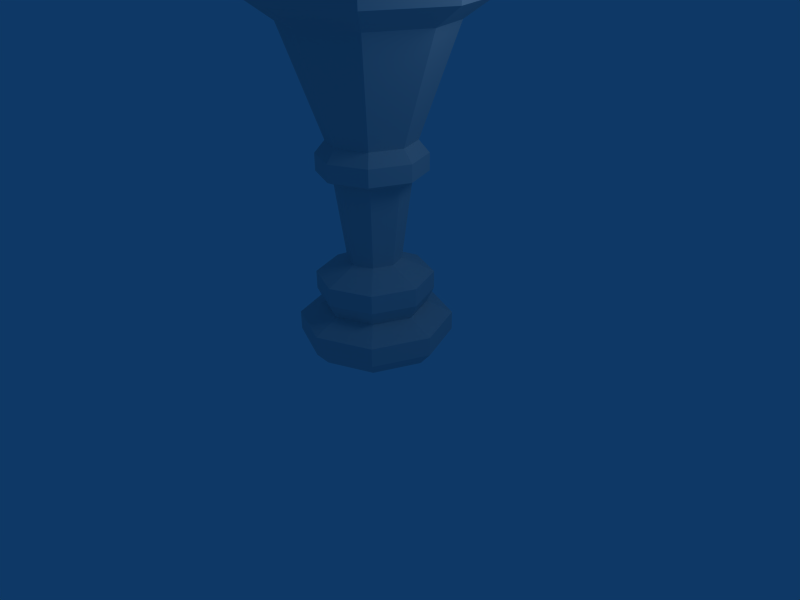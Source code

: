 # Source: bignode.blend  (saved by Blender 2.43.0; exported with 4.5.12 LTS)
import bpy
from mathutils import Matrix  # noqa: F401  (used for matrix-valued properties, if any)

bpy.ops.wm.read_factory_settings(use_empty=True)
scene = bpy.context.scene
scene.name = 'Scene'

# ---- collections
col_collection_1 = bpy.data.collections.new('Collection 1'); scene.collection.children.link(col_collection_1)

# ---- world
world_world = bpy.data.worlds.new('World'); scene.world = world_world
world_world.color = (0.05656, 0.2208, 0.4)
world_world.use_sun_shadow = False
world_world.sun_shadow_jitter_overblur = 0.0
world_world.cycles.sampling_method = 'MANUAL'
world_world.cycles.sample_map_resolution = 256

# ---- cameras
cam_camera = bpy.data.cameras.new('Camera')
cam_camera.passepartout_alpha = 0.2
cam_camera.clip_end = 100.0
cam_camera.lens = 35.0
cam_camera.ortho_scale = 7.314
cam_camera.show_passepartout = False
cam_camera.show_safe_areas = True
cam_camera.dof.focus_distance = 0.0
cam_camera.dof.aperture_fstop = 128.0

# ---- lights
light_spot = bpy.data.lights.new('Spot', 'POINT')
light_spot.transmission_factor = 0.0
light_spot.cutoff_distance = 30.0
light_spot.energy = 100.0
light_spot.shadow_buffer_clip_start = 1.001
light_spot.shadow_soft_size = 1.0
light_spot.shadow_maximum_resolution = 0.006
light_spot.use_absolute_resolution = True
light_spot.cycles.use_multiple_importance_sampling = False

# ---- meshes
me_tube = bpy.data.meshes.new('Tube')
me_tube.from_pydata([(0.7665, -0.03698, 0.7665), (1.084, -0.03698, -2.198e-07), (0.7665, -0.03698, -0.7665), (-8.881e-08, -0.03698, -1.084), (-0.7665, -0.03698, -0.7665), (-1.084, -0.03698, -1.594e-07), (-0.7665, -0.03698, 0.7665), (-3.214e-07, -0.03698, 1.084), (0.6412, -0.2344, 0.6412), (0.9067, -0.2344, 4.105e-07), (0.6412, -0.2344, -0.6412), (1.848e-08, -0.2344, -0.9067), (-0.6412, -0.2344, -0.6412), (-0.9067, -0.2344, 4.537e-07), (-0.6412, -0.2344, 0.6412), (1.222e-06, -0.2344, 0.9067), (0.7665, 0.2303, 0.7665), (1.084, 0.2303, -1.996e-07), (0.7665, 0.2303, -0.7665), (-8.881e-08, 0.2303, -1.084), (-0.7665, 0.2303, -0.7665), (-1.084, 0.2303, -1.393e-07), (-0.7665, 0.2303, 0.7665), (-3.214e-07, 0.2303, 1.084), (0.5089, 0.4046, 0.5089), (0.7197, 0.4046, -1.881e-07), (0.5089, 0.4046, -0.5089), (-7.343e-08, 0.4046, -0.7197), (-0.5089, 0.4046, -0.5089), (-0.7197, 0.4046, -1.48e-07), (-0.5089, 0.4046, 0.5089), (-2.279e-07, 0.4046, 0.7197), (0.5819, 0.6137, 0.5819), (0.8229, 0.6137, -1.719e-07), (0.5819, 0.6137, -0.5819), (-7.194e-08, 0.6137, -0.8229), (-0.5819, 0.6137, -0.5819), (-0.8229, 0.6137, -1.261e-07), (-0.5819, 0.6137, 0.5819), (-2.485e-07, 0.6137, 0.8229), (0.5819, 0.8693, 0.5819), (0.8229, 0.8693, -1.526e-07), (0.5819, 0.8693, -0.5819), (-7.194e-08, 0.8693, -0.8229), (-0.5819, 0.8693, -0.5819), (-0.8229, 0.8693, -1.068e-07), (-0.5819, 0.8693, 0.5819), (-2.485e-07, 0.8693, 0.8229), (0.2662, 1.077, 0.2662), (0.3765, 1.077, -1.368e-07), (0.2662, 1.077, -0.2662), (-5.081e-08, 1.077, -0.3765), (-0.2662, 1.077, -0.2662), (-0.3765, 1.077, -1.158e-07), (-0.2662, 1.077, 0.2662), (-1.316e-07, 1.077, 0.3765), (0.3757, 2.223, 0.3757), (0.5313, 2.223, -4.49e-08), (0.3757, 2.223, -0.3757), (-6.035e-08, 2.223, -0.5313), (-0.3757, 2.223, -0.3757), (-0.5313, 2.223, -1.534e-08), (-0.3757, 2.223, 0.3757), (-1.743e-07, 2.223, 0.5313), (0.7534, 2.32, -2.529e-08), (0.5327, 2.32, 0.5327), (0.5327, 2.32, -0.5327), (-7.958e-08, 2.32, -0.7534), (-0.5327, 2.32, -0.5327), (-0.7534, 2.32, 1.663e-08), (-0.5327, 2.32, 0.5327), (-2.412e-07, 2.32, 0.7534), (0.5327, 2.558, 0.5327), (0.7534, 2.558, -7.308e-09), (0.5327, 2.558, -0.5327), (-7.958e-08, 2.558, -0.7534), (-0.5327, 2.558, -0.5327), (-0.7534, 2.558, 3.461e-08), (-0.5327, 2.558, 0.5327), (-2.412e-07, 2.558, 0.7534), (0.6106, 2.729, -9.573e-09), (0.4317, 2.729, 0.4317), (0.4317, 2.729, -0.4317), (-6.738e-08, 2.729, -0.6106), (-0.4317, 2.729, -0.4317), (-0.6106, 2.729, 2.44e-08), (-0.4317, 2.729, 0.4317), (-1.984e-07, 2.729, 0.6106), (0.8085, 4.195, 0.8085), (1.143, 4.195, 1.568e-07), (0.8085, 4.195, -0.8085), (-9.48e-08, 4.195, -1.143), (-0.8085, 4.195, -0.8085), (-1.143, 4.195, 2.204e-07), (-0.8085, 4.195, 0.8085), (-3.401e-07, 4.195, 1.143), (1.522, 4.452, 2.247e-07), (1.076, 4.452, 1.076), (1.076, 4.452, -1.076), (-1.22e-07, 4.452, -1.522), (-1.076, 4.452, -1.076), (-1.522, 4.452, 3.094e-07), (-1.076, 4.452, 1.076), (-4.486e-07, 4.452, 1.522), (1.522, 4.889, 2.577e-07), (1.076, 4.889, 1.076), (1.076, 4.889, -1.076), (-1.22e-07, 4.889, -1.522), (-1.076, 4.889, -1.076), (-1.522, 4.889, 3.424e-07), (-1.076, 4.889, 1.076), (-4.486e-07, 4.889, 1.522), (1.244, 5.237, 2.403e-07), (0.8798, 5.237, 0.8798), (0.8798, 5.237, -0.8798), (-1.045e-07, 5.237, -1.244), (-0.8798, 5.237, -0.8798), (-1.244, 5.237, 3.095e-07), (-0.8798, 5.237, 0.8798), (-3.715e-07, 5.237, 1.244), (2.192, 6.137, 4.296e-07), (1.55, 6.137, 1.55), (1.55, 6.137, -1.55), (-1.601e-07, 6.137, -2.192), (-1.55, 6.137, -1.55), (-2.192, 6.137, 5.515e-07), (-1.55, 6.137, 1.55), (-6.305e-07, 6.137, 2.192), (2.816, 7.656, 6.229e-07), (1.991, 7.656, 1.991), (1.991, 7.656, -1.991), (-2.129e-07, 7.656, -2.816), (-1.991, 7.656, -1.991), (-2.816, 7.656, 7.795e-07), (-1.991, 7.656, 1.991), (-8.172e-07, 7.656, 2.816), (2.946, 10.06, 8.177e-07), (2.083, 10.06, 2.083), (2.083, 10.06, -2.083), (-2.229e-07, 10.06, -2.946), (-2.083, 10.06, -2.083), (-2.946, 10.06, 9.816e-07), (-2.083, 10.06, 2.083), (-8.55e-07, 10.06, 2.946), (3.484, 10.54, 9.194e-07), (2.464, 10.54, 2.464), (2.464, 10.54, -2.464), (-2.64e-07, 10.54, -3.484), (-2.464, 10.54, -2.464), (-3.484, 10.54, 1.113e-06), (-2.464, 10.54, 2.464), (-1.012e-06, 10.54, 3.484), (3.484, 11.12, 9.637e-07), (2.464, 11.12, 2.464), (2.464, 11.12, -2.464), (-2.64e-07, 11.12, -3.484), (-2.464, 11.12, -2.464), (-3.484, 11.12, 1.158e-06), (-2.464, 11.12, 2.464), (-1.012e-06, 11.12, 3.484), (2.85, 11.52, 9.03e-07), (2.015, 11.52, 2.015), (2.015, 11.52, -2.015), (-1.955e-07, 11.52, -2.85), (-2.015, 11.52, -2.015), (-2.85, 11.52, 1.062e-06), (-2.015, 11.52, 2.015), (-8.07e-07, 11.52, 2.85), (2.086, 12.83, 8.706e-07), (1.475, 12.83, 1.475), (1.475, 12.83, -1.475), (-1.062e-07, 12.83, -2.086), (-1.475, 12.83, -1.475), (-2.086, 12.83, 9.867e-07), (-1.475, 12.83, 1.475), (-5.538e-07, 12.83, 2.086), (1.035, 13.47, 7.281e-07), (0.7318, 13.47, 0.7318), (0.7318, 13.47, -0.7318), (2.915e-09, 13.47, -1.035), (-0.7318, 13.47, -0.7318), (-1.035, 13.47, 7.857e-07), (-0.7318, 13.47, 0.7318), (-2.191e-07, 13.47, 1.035), (0.0009466, 13.67, -0.00497)], [], [(0, 8, 9, 1), (1, 9, 10, 2), (2, 10, 11, 3), (3, 11, 12, 4), (4, 12, 13, 5), (5, 13, 14, 6), (6, 14, 15, 7), (8, 0, 7, 15), (0, 1, 17, 16), (1, 2, 18, 17), (2, 3, 19, 18), (3, 4, 20, 19), (4, 5, 21, 20), (5, 6, 22, 21), (6, 7, 23, 22), (7, 0, 16, 23), (16, 17, 25, 24), (17, 18, 26, 25), (18, 19, 27, 26), (19, 20, 28, 27), (20, 21, 29, 28), (21, 22, 30, 29), (22, 23, 31, 30), (23, 16, 24, 31), (24, 25, 33, 32), (25, 26, 34, 33), (26, 27, 35, 34), (27, 28, 36, 35), (28, 29, 37, 36), (29, 30, 38, 37), (30, 31, 39, 38), (31, 24, 32, 39), (32, 33, 41, 40), (33, 34, 42, 41), (34, 35, 43, 42), (35, 36, 44, 43), (36, 37, 45, 44), (37, 38, 46, 45), (38, 39, 47, 46), (39, 32, 40, 47), (40, 41, 49, 48), (41, 42, 50, 49), (42, 43, 51, 50), (43, 44, 52, 51), (44, 45, 53, 52), (45, 46, 54, 53), (46, 47, 55, 54), (47, 40, 48, 55), (48, 49, 57, 56), (49, 50, 58, 57), (50, 51, 59, 58), (51, 52, 60, 59), (52, 53, 61, 60), (53, 54, 62, 61), (54, 55, 63, 62), (55, 48, 56, 63), (56, 57, 64, 65), (57, 58, 66, 64), (58, 59, 67, 66), (59, 60, 68, 67), (60, 61, 69, 68), (61, 62, 70, 69), (62, 63, 71, 70), (63, 56, 65, 71), (65, 64, 73, 72), (64, 66, 74, 73), (66, 67, 75, 74), (67, 68, 76, 75), (68, 69, 77, 76), (69, 70, 78, 77), (70, 71, 79, 78), (71, 65, 72, 79), (72, 73, 80, 81), (73, 74, 82, 80), (74, 75, 83, 82), (75, 76, 84, 83), (76, 77, 85, 84), (77, 78, 86, 85), (78, 79, 87, 86), (79, 72, 81, 87), (81, 80, 89, 88), (80, 82, 90, 89), (82, 83, 91, 90), (83, 84, 92, 91), (84, 85, 93, 92), (85, 86, 94, 93), (86, 87, 95, 94), (87, 81, 88, 95), (88, 89, 96, 97), (89, 90, 98, 96), (90, 91, 99, 98), (91, 92, 100, 99), (92, 93, 101, 100), (93, 94, 102, 101), (94, 95, 103, 102), (95, 88, 97, 103), (97, 96, 104, 105), (96, 98, 106, 104), (98, 99, 107, 106), (99, 100, 108, 107), (100, 101, 109, 108), (101, 102, 110, 109), (102, 103, 111, 110), (103, 97, 105, 111), (105, 104, 112, 113), (104, 106, 114, 112), (106, 107, 115, 114), (107, 108, 116, 115), (108, 109, 117, 116), (109, 110, 118, 117), (110, 111, 119, 118), (111, 105, 113, 119), (113, 112, 120, 121), (112, 114, 122, 120), (114, 115, 123, 122), (115, 116, 124, 123), (116, 117, 125, 124), (117, 118, 126, 125), (118, 119, 127, 126), (119, 113, 121, 127), (121, 120, 128, 129), (120, 122, 130, 128), (122, 123, 131, 130), (123, 124, 132, 131), (124, 125, 133, 132), (125, 126, 134, 133), (126, 127, 135, 134), (127, 121, 129, 135), (129, 128, 136, 137), (128, 130, 138, 136), (130, 131, 139, 138), (131, 132, 140, 139), (132, 133, 141, 140), (133, 134, 142, 141), (134, 135, 143, 142), (135, 129, 137, 143), (137, 136, 144, 145), (136, 138, 146, 144), (138, 139, 147, 146), (139, 140, 148, 147), (140, 141, 149, 148), (141, 142, 150, 149), (142, 143, 151, 150), (143, 137, 145, 151), (145, 144, 152, 153), (144, 146, 154, 152), (146, 147, 155, 154), (147, 148, 156, 155), (148, 149, 157, 156), (149, 150, 158, 157), (150, 151, 159, 158), (151, 145, 153, 159), (153, 152, 160, 161), (152, 154, 162, 160), (154, 155, 163, 162), (155, 156, 164, 163), (156, 157, 165, 164), (157, 158, 166, 165), (158, 159, 167, 166), (159, 153, 161, 167), (161, 160, 168, 169), (160, 162, 170, 168), (162, 163, 171, 170), (163, 164, 172, 171), (164, 165, 173, 172), (165, 166, 174, 173), (166, 167, 175, 174), (167, 161, 169, 175), (169, 168, 176, 177), (168, 170, 178, 176), (170, 171, 179, 178), (171, 172, 180, 179), (172, 173, 181, 180), (173, 174, 182, 181), (174, 175, 183, 182), (175, 169, 177, 183), (182, 183, 184), (177, 184, 183), (176, 184, 177), (176, 178, 184), (178, 179, 184), (179, 180, 184), (180, 181, 184), (181, 182, 184)])
_uv = me_tube.uv_layers.new(name='UVTex')
_uv.uv.foreach_set('vector', [0.5763, 0.9755, 0.5638, 0.989, 0.6245, 0.989, 0.6489, 0.9755, 0.6489, 0.9755, 0.6245, 0.989, 0.5638, 0.989, 0.5763, 0.9755, 0.5763, 0.9755, 0.5638, 0.989, 0.4995, 0.989, 0.4995, 0.9755, 0.4995, 0.9755, 0.4995, 0.989, 0.4353, 0.989, 0.4227, 0.9755, 0.4227, 0.9755, 0.4353, 0.989, 0.3746, 0.989, 0.3502, 0.9755, 0.3502, 0.9755, 0.3746, 0.989, 0.4353, 0.989, 0.4227, 0.9755, 0.4227, 0.9755, 0.4353, 0.989, 0.4995, 0.989, 0.4995, 0.9755, 0.5638, 0.989, 0.5763, 0.9755, 0.4995, 0.9755, 0.4995, 0.989, 0.5763, 0.9755, 0.6489, 0.9755, 0.6489, 0.9573, 0.5763, 0.9573, 0.6489, 0.9755, 0.5763, 0.9755, 0.5763, 0.9573, 0.6489, 0.9573, 0.5763, 0.9755, 0.4995, 0.9755, 0.4995, 0.9573, 0.5763, 0.9573, 0.4995, 0.9755, 0.4227, 0.9755, 0.4227, 0.9573, 0.4995, 0.9573, 0.4227, 0.9755, 0.3502, 0.9755, 0.3502, 0.9573, 0.4227, 0.9573, 0.3502, 0.9755, 0.4227, 0.9755, 0.4227, 0.9573, 0.3502, 0.9573, 0.4227, 0.9755, 0.4995, 0.9755, 0.4995, 0.9573, 0.4227, 0.9573, 0.4995, 0.9755, 0.5763, 0.9755, 0.5763, 0.9573, 0.4995, 0.9573, 0.5763, 0.9573, 0.6489, 0.9573, 0.5987, 0.9454, 0.5505, 0.9454, 0.6489, 0.9573, 0.5763, 0.9573, 0.5505, 0.9454, 0.5987, 0.9454, 0.5763, 0.9573, 0.4995, 0.9573, 0.4995, 0.9454, 0.5505, 0.9454, 0.4995, 0.9573, 0.4227, 0.9573, 0.4485, 0.9454, 0.4995, 0.9454, 0.4227, 0.9573, 0.3502, 0.9573, 0.4004, 0.9454, 0.4485, 0.9454, 0.3502, 0.9573, 0.4227, 0.9573, 0.4485, 0.9454, 0.4004, 0.9454, 0.4227, 0.9573, 0.4995, 0.9573, 0.4995, 0.9454, 0.4485, 0.9454, 0.4995, 0.9573, 0.5763, 0.9573, 0.5505, 0.9454, 0.4995, 0.9454, 0.5505, 0.9454, 0.5987, 0.9454, 0.6129, 0.9312, 0.5578, 0.9312, 0.5987, 0.9454, 0.5505, 0.9454, 0.5578, 0.9312, 0.6129, 0.9312, 0.5505, 0.9454, 0.4995, 0.9454, 0.4995, 0.9312, 0.5578, 0.9312, 0.4995, 0.9454, 0.4485, 0.9454, 0.4412, 0.9312, 0.4995, 0.9312, 0.4485, 0.9454, 0.4004, 0.9454, 0.3861, 0.9312, 0.4412, 0.9312, 0.4004, 0.9454, 0.4485, 0.9454, 0.4412, 0.9312, 0.3861, 0.9312, 0.4485, 0.9454, 0.4995, 0.9454, 0.4995, 0.9312, 0.4412, 0.9312, 0.4995, 0.9454, 0.5505, 0.9454, 0.5578, 0.9312, 0.4995, 0.9312, 0.5578, 0.9312, 0.6129, 0.9312, 0.6129, 0.9138, 0.5578, 0.9138, 0.6129, 0.9312, 0.5578, 0.9312, 0.5578, 0.9138, 0.6129, 0.9138, 0.5578, 0.9312, 0.4995, 0.9312, 0.4995, 0.9138, 0.5578, 0.9138, 0.4995, 0.9312, 0.4412, 0.9312, 0.4412, 0.9138, 0.4995, 0.9138, 0.4412, 0.9312, 0.3861, 0.9312, 0.3861, 0.9138, 0.4412, 0.9138, 0.3861, 0.9312, 0.4412, 0.9312, 0.4412, 0.9138, 0.3861, 0.9138, 0.4412, 0.9312, 0.4995, 0.9312, 0.4995, 0.9138, 0.4412, 0.9138, 0.4995, 0.9312, 0.5578, 0.9312, 0.5578, 0.9138, 0.4995, 0.9138, 0.5578, 0.9138, 0.6129, 0.9138, 0.5514, 0.8996, 0.5262, 0.8996, 0.6129, 0.9138, 0.5578, 0.9138, 0.5262, 0.8996, 0.5514, 0.8996, 0.5578, 0.9138, 0.4995, 0.9138, 0.4995, 0.8996, 0.5262, 0.8996, 0.4995, 0.9138, 0.4412, 0.9138, 0.4729, 0.8996, 0.4995, 0.8996, 0.4412, 0.9138, 0.3861, 0.9138, 0.4477, 0.8996, 0.4729, 0.8996, 0.3861, 0.9138, 0.4412, 0.9138, 0.4729, 0.8996, 0.4477, 0.8996, 0.4412, 0.9138, 0.4995, 0.9138, 0.4995, 0.8996, 0.4729, 0.8996, 0.4995, 0.9138, 0.5578, 0.9138, 0.5262, 0.8996, 0.4995, 0.8996, 0.5262, 0.8996, 0.5514, 0.8996, 0.5728, 0.8215, 0.5372, 0.8215, 0.5514, 0.8996, 0.5262, 0.8996, 0.5372, 0.8215, 0.5728, 0.8215, 0.5262, 0.8996, 0.4995, 0.8996, 0.4995, 0.8215, 0.5372, 0.8215, 0.4995, 0.8996, 0.4729, 0.8996, 0.4619, 0.8215, 0.4995, 0.8215, 0.4729, 0.8996, 0.4477, 0.8996, 0.4263, 0.8215, 0.4619, 0.8215, 0.4477, 0.8996, 0.4729, 0.8996, 0.4619, 0.8215, 0.4263, 0.8215, 0.4729, 0.8996, 0.4995, 0.8996, 0.4995, 0.8215, 0.4619, 0.8215, 0.4995, 0.8996, 0.5262, 0.8996, 0.5372, 0.8215, 0.4995, 0.8215, 0.5372, 0.8215, 0.5728, 0.8215, 0.6034, 0.8149, 0.5529, 0.8149, 0.5728, 0.8215, 0.5372, 0.8215, 0.5529, 0.8149, 0.6034, 0.8149, 0.5372, 0.8215, 0.4995, 0.8215, 0.4995, 0.8149, 0.5529, 0.8149, 0.4995, 0.8215, 0.4619, 0.8215, 0.4462, 0.8149, 0.4995, 0.8149, 0.4619, 0.8215, 0.4263, 0.8215, 0.3957, 0.8149, 0.4462, 0.8149, 0.4263, 0.8215, 0.4619, 0.8215, 0.4462, 0.8149, 0.3957, 0.8149, 0.4619, 0.8215, 0.4995, 0.8215, 0.4995, 0.8149, 0.4462, 0.8149, 0.4995, 0.8215, 0.5372, 0.8215, 0.5529, 0.8149, 0.4995, 0.8149, 0.5529, 0.8149, 0.6034, 0.8149, 0.6034, 0.7986, 0.5529, 0.7986, 0.6034, 0.8149, 0.5529, 0.8149, 0.5529, 0.7986, 0.6034, 0.7986, 0.5529, 0.8149, 0.4995, 0.8149, 0.4995, 0.7986, 0.5529, 0.7986, 0.4995, 0.8149, 0.4462, 0.8149, 0.4462, 0.7986, 0.4995, 0.7986, 0.4462, 0.8149, 0.3957, 0.8149, 0.3957, 0.7986, 0.4462, 0.7986, 0.3957, 0.8149, 0.4462, 0.8149, 0.4462, 0.7986, 0.3957, 0.7986, 0.4462, 0.8149, 0.4995, 0.8149, 0.4995, 0.7986, 0.4462, 0.7986, 0.4995, 0.8149, 0.5529, 0.8149, 0.5529, 0.7986, 0.4995, 0.7986, 0.5529, 0.7986, 0.6034, 0.7986, 0.5837, 0.787, 0.5428, 0.787, 0.6034, 0.7986, 0.5529, 0.7986, 0.5428, 0.787, 0.5837, 0.787, 0.5529, 0.7986, 0.4995, 0.7986, 0.4995, 0.787, 0.5428, 0.787, 0.4995, 0.7986, 0.4462, 0.7986, 0.4563, 0.787, 0.4995, 0.787, 0.4462, 0.7986, 0.3957, 0.7986, 0.4154, 0.787, 0.4563, 0.787, 0.3957, 0.7986, 0.4462, 0.7986, 0.4563, 0.787, 0.4154, 0.787, 0.4462, 0.7986, 0.4995, 0.7986, 0.4995, 0.787, 0.4563, 0.787, 0.4995, 0.7986, 0.5529, 0.7986, 0.5428, 0.787, 0.4995, 0.787, 0.5428, 0.787, 0.5837, 0.787, 0.6571, 0.687, 0.5806, 0.687, 0.5837, 0.787, 0.5428, 0.787, 0.5806, 0.687, 0.6571, 0.687, 0.5428, 0.787, 0.4995, 0.787, 0.4995, 0.687, 0.5806, 0.687, 0.4995, 0.787, 0.4563, 0.787, 0.4185, 0.687, 0.4995, 0.687, 0.4563, 0.787, 0.4154, 0.787, 0.342, 0.687, 0.4185, 0.687, 0.4154, 0.787, 0.4563, 0.787, 0.4185, 0.687, 0.342, 0.687, 0.4563, 0.787, 0.4995, 0.787, 0.4995, 0.687, 0.4185, 0.687, 0.4995, 0.787, 0.5428, 0.787, 0.5806, 0.687, 0.4995, 0.687, 0.5806, 0.687, 0.6571, 0.687, 0.7093, 0.6695, 0.6074, 0.6695, 0.6571, 0.687, 0.5806, 0.687, 0.6074, 0.6695, 0.7093, 0.6695, 0.5806, 0.687, 0.4995, 0.687, 0.4995, 0.6695, 0.6074, 0.6695, 0.4995, 0.687, 0.4185, 0.687, 0.3917, 0.6695, 0.4995, 0.6695, 0.4185, 0.687, 0.342, 0.687, 0.2898, 0.6695, 0.3917, 0.6695, 0.342, 0.687, 0.4185, 0.687, 0.3917, 0.6695, 0.2898, 0.6695, 0.4185, 0.687, 0.4995, 0.687, 0.4995, 0.6695, 0.3917, 0.6695, 0.4995, 0.687, 0.5806, 0.687, 0.6074, 0.6695, 0.4995, 0.6695, 0.6074, 0.6695, 0.7093, 0.6695, 0.7093, 0.6397, 0.6074, 0.6397, 0.7093, 0.6695, 0.6074, 0.6695, 0.6074, 0.6397, 0.7093, 0.6397, 0.6074, 0.6695, 0.4995, 0.6695, 0.4995, 0.6397, 0.6074, 0.6397, 0.4995, 0.6695, 0.3917, 0.6695, 0.3917, 0.6397, 0.4995, 0.6397, 0.3917, 0.6695, 0.2898, 0.6695, 0.2898, 0.6397, 0.3917, 0.6397, 0.2898, 0.6695, 0.3917, 0.6695, 0.3917, 0.6397, 0.2898, 0.6397, 0.3917, 0.6695, 0.4995, 0.6695, 0.4995, 0.6397, 0.3917, 0.6397, 0.4995, 0.6695, 0.6074, 0.6695, 0.6074, 0.6397, 0.4995, 0.6397, 0.6074, 0.6397, 0.7093, 0.6397, 0.671, 0.616, 0.5877, 0.616, 0.7093, 0.6397, 0.6074, 0.6397, 0.5877, 0.616, 0.671, 0.616, 0.6074, 0.6397, 0.4995, 0.6397, 0.4995, 0.616, 0.5877, 0.616, 0.4995, 0.6397, 0.3917, 0.6397, 0.4114, 0.616, 0.4995, 0.616, 0.3917, 0.6397, 0.2898, 0.6397, 0.3281, 0.616, 0.4114, 0.616, 0.2898, 0.6397, 0.3917, 0.6397, 0.4114, 0.616, 0.3281, 0.616, 0.3917, 0.6397, 0.4995, 0.6397, 0.4995, 0.616, 0.4114, 0.616, 0.4995, 0.6397, 0.6074, 0.6397, 0.5877, 0.616, 0.4995, 0.616, 0.5877, 0.616, 0.671, 0.616, 0.8017, 0.5546, 0.6549, 0.5546, 0.671, 0.616, 0.5877, 0.616, 0.6549, 0.5546, 0.8017, 0.5546, 0.5877, 0.616, 0.4995, 0.616, 0.4995, 0.5546, 0.6549, 0.5546, 0.4995, 0.616, 0.4114, 0.616, 0.3442, 0.5546, 0.4995, 0.5546, 0.4114, 0.616, 0.3281, 0.616, 0.1974, 0.5546, 0.3442, 0.5546, 0.3281, 0.616, 0.4114, 0.616, 0.3442, 0.5546, 0.1974, 0.5546, 0.4114, 0.616, 0.4995, 0.616, 0.4995, 0.5546, 0.3442, 0.5546, 0.4995, 0.616, 0.5877, 0.616, 0.6549, 0.5546, 0.4995, 0.5546, 0.6549, 0.5546, 0.8017, 0.5546, 0.8876, 0.451, 0.6991, 0.451, 0.8017, 0.5546, 0.6549, 0.5546, 0.6991, 0.451, 0.8876, 0.451, 0.6549, 0.5546, 0.4995, 0.5546, 0.4995, 0.451, 0.6991, 0.451, 0.4995, 0.5546, 0.3442, 0.5546, 0.3, 0.451, 0.4995, 0.451, 0.3442, 0.5546, 0.1974, 0.5546, 0.1114, 0.451, 0.3, 0.451, 0.1974, 0.5546, 0.3442, 0.5546, 0.3, 0.451, 0.1114, 0.451, 0.3442, 0.5546, 0.4995, 0.5546, 0.4995, 0.451, 0.3, 0.451, 0.4995, 0.5546, 0.6549, 0.5546, 0.6991, 0.451, 0.4995, 0.451, 0.6991, 0.451, 0.8876, 0.451, 0.9055, 0.2874, 0.7083, 0.2874, 0.8876, 0.451, 0.6991, 0.451, 0.7083, 0.2874, 0.9055, 0.2874, 0.6991, 0.451, 0.4995, 0.451, 0.4995, 0.2874, 0.7083, 0.2874, 0.4995, 0.451, 0.3, 0.451, 0.2908, 0.2874, 0.4995, 0.2874, 0.3, 0.451, 0.1114, 0.451, 0.09354, 0.2874, 0.2908, 0.2874, 0.1114, 0.451, 0.3, 0.451, 0.2908, 0.2874, 0.09354, 0.2874, 0.3, 0.451, 0.4995, 0.451, 0.4995, 0.2874, 0.2908, 0.2874, 0.4995, 0.451, 0.6991, 0.451, 0.7083, 0.2874, 0.4995, 0.2874, 0.7083, 0.2874, 0.9055, 0.2874, 0.9797, 0.2547, 0.7464, 0.2547, 0.9055, 0.2874, 0.7083, 0.2874, 0.7464, 0.2547, 0.9797, 0.2547, 0.7083, 0.2874, 0.4995, 0.2874, 0.4995, 0.2547, 0.7464, 0.2547, 0.4995, 0.2874, 0.2908, 0.2874, 0.2526, 0.2547, 0.4995, 0.2547, 0.2908, 0.2874, 0.09354, 0.2874, 0.01938, 0.2547, 0.2526, 0.2547, 0.09354, 0.2874, 0.2908, 0.2874, 0.2526, 0.2547, 0.01938, 0.2547, 0.2908, 0.2874, 0.4995, 0.2874, 0.4995, 0.2547, 0.2526, 0.2547, 0.4995, 0.2874, 0.7083, 0.2874, 0.7464, 0.2547, 0.4995, 0.2547, 0.7464, 0.2547, 0.9797, 0.2547, 0.9797, 0.2147, 0.7464, 0.2147, 0.9797, 0.2547, 0.7464, 0.2547, 0.7464, 0.2147, 0.9797, 0.2147, 0.7464, 0.2547, 0.4995, 0.2547, 0.4995, 0.2147, 0.7464, 0.2147, 0.4995, 0.2547, 0.2526, 0.2547, 0.2526, 0.2147, 0.4995, 0.2147, 0.2526, 0.2547, 0.01938, 0.2547, 0.01938, 0.2147, 0.2526, 0.2147, 0.01938, 0.2547, 0.2526, 0.2547, 0.2526, 0.2147, 0.01938, 0.2147, 0.2526, 0.2547, 0.4995, 0.2547, 0.4995, 0.2147, 0.2526, 0.2147, 0.4995, 0.2547, 0.7464, 0.2547, 0.7464, 0.2147, 0.4995, 0.2147, 0.7464, 0.2147, 0.9797, 0.2147, 0.8923, 0.1874, 0.7015, 0.1874, 0.9797, 0.2147, 0.7464, 0.2147, 0.7015, 0.1874, 0.8923, 0.1874, 0.7464, 0.2147, 0.4995, 0.2147, 0.4995, 0.1874, 0.7015, 0.1874, 0.4995, 0.2147, 0.2526, 0.2147, 0.2976, 0.1874, 0.4995, 0.1874, 0.2526, 0.2147, 0.01938, 0.2147, 0.1068, 0.1874, 0.2976, 0.1874, 0.01938, 0.2147, 0.2526, 0.2147, 0.2976, 0.1874, 0.1068, 0.1874, 0.2526, 0.2147, 0.4995, 0.2147, 0.4995, 0.1874, 0.2976, 0.1874, 0.4995, 0.2147, 0.7464, 0.2147, 0.7015, 0.1874, 0.4995, 0.1874, 0.7015, 0.1874, 0.8923, 0.1874, 0.787, 0.09837, 0.6474, 0.09837, 0.8923, 0.1874, 0.7015, 0.1874, 0.6474, 0.09837, 0.787, 0.09837, 0.7015, 0.1874, 0.4995, 0.1874, 0.4995, 0.09837, 0.6474, 0.09837, 0.4995, 0.1874, 0.2976, 0.1874, 0.3517, 0.09837, 0.4995, 0.09837, 0.2976, 0.1874, 0.1068, 0.1874, 0.2121, 0.09837, 0.3517, 0.09837, 0.1068, 0.1874, 0.2976, 0.1874, 0.3517, 0.09837, 0.2121, 0.09837, 0.2976, 0.1874, 0.4995, 0.1874, 0.4995, 0.09837, 0.3517, 0.09837, 0.4995, 0.1874, 0.7015, 0.1874, 0.6474, 0.09837, 0.4995, 0.09837, 0.6474, 0.09837, 0.787, 0.09837, 0.6422, 0.05474, 0.5729, 0.05474, 0.787, 0.09837, 0.6474, 0.09837, 0.5729, 0.05474, 0.6422, 0.05474, 0.6474, 0.09837, 0.4995, 0.09837, 0.4995, 0.05474, 0.5729, 0.05474, 0.4995, 0.09837, 0.3517, 0.09837, 0.4262, 0.05474, 0.4995, 0.05474, 0.3517, 0.09837, 0.2121, 0.09837, 0.3569, 0.05474, 0.4262, 0.05474, 0.2121, 0.09837, 0.3517, 0.09837, 0.4262, 0.05474, 0.3569, 0.05474, 0.3517, 0.09837, 0.4995, 0.09837, 0.4995, 0.05474, 0.4262, 0.05474, 0.4995, 0.09837, 0.6474, 0.09837, 0.5729, 0.05474, 0.4995, 0.05474, 0.4262, 0.05474, 0.4995, 0.05474, 0.4996, 0.01755, 0.5729, 0.05474, 0.4996, 0.01755, 0.4995, 0.05474, 0.6422, 0.05474, 0.4996, 0.01755, 0.5729, 0.05474, 0.6422, 0.05474, 0.5729, 0.05474, 0.4996, 0.01755, 0.5729, 0.05474, 0.4995, 0.05474, 0.4996, 0.01755, 0.4995, 0.05474, 0.4262, 0.05474, 0.4996, 0.01755, 0.4262, 0.05474, 0.3569, 0.05474, 0.4996, 0.01755, 0.3569, 0.05474, 0.4262, 0.05474, 0.4996, 0.01755])
me_tube.use_remesh_preserve_volume = False
me_tube.use_remesh_preserve_attributes = False
me_tube.use_mirror_vertex_groups = False
me_tube.update()

# ---- objects
ob_tube = bpy.data.objects.new('Tube', me_tube)
ob_lamp = bpy.data.objects.new('Lamp', light_spot)
ob_camera = bpy.data.objects.new('Camera', cam_camera)

# ---- transforms, parenting, visibility, modifiers, constraints
ob_tube.location = (0.0, 0.0, 0.0)
ob_tube.rotation_euler = (1.571, -0.0, -0.0)
ob_tube.lock_rotations_4d = False
ob_tube.empty_display_type = 'ARROWS'
ob_tube.color = (0.0, 0.0, 0.0, 1.0)
ob_tube.lineart.crease_threshold = 0.0
ob_lamp.location = (4.076, 1.005, 5.904)
ob_lamp.rotation_euler = (0.6503, 0.05522, 1.866)
ob_lamp.lock_rotations_4d = False
ob_lamp.empty_display_type = 'ARROWS'
ob_lamp.color = (0.0, 0.0, 0.0, 0.0)
ob_lamp.lineart.crease_threshold = 0.0
ob_camera.location = (7.481, -6.508, 5.344)
ob_camera.rotation_euler = (1.109, 0.01082, 0.8149)
ob_camera.lock_rotations_4d = False
ob_camera.empty_display_type = 'ARROWS'
ob_camera.color = (0.0, 0.0, 0.0, 0.0)
ob_camera.display_type = 'WIRE'
ob_camera.lineart.crease_threshold = 0.0

# ---- collection membership
col_collection_1.objects.link(ob_tube)
col_collection_1.objects.link(ob_lamp)
col_collection_1.objects.link(ob_camera)

# ---- scene / render settings (as saved in the file)
scene.camera = ob_camera
scene.frame_start = 1; scene.frame_end = 250; scene.frame_set(1)
scene.render.engine = 'BLENDER_EEVEE_NEXT'
scene.render.image_settings.file_format = 'JPEG'
scene.render.image_settings.color_mode = 'RGB'
scene.render.image_settings.compression = 90
scene.render.resolution_x = 800
scene.render.resolution_y = 600
scene.render.pixel_aspect_x = 100.0
scene.render.pixel_aspect_y = 100.0
scene.render.fps = 25
scene.render.dither_intensity = 0.0
scene.render.use_compositing = False
scene.render.use_sequencer = False
scene.render.bake_margin = 2
scene.render.bake_bias = 0.0
scene.render.use_stamp_time = False
scene.render.use_stamp_date = False
scene.render.use_stamp_frame = False
scene.render.use_stamp_camera = False
scene.render.use_stamp_scene = False
scene.render.use_stamp_filename = False
scene.render.use_stamp_render_time = False
scene.render.stamp_font_size = 0
scene.cycles.use_denoising = False
scene.cycles.samples = 10
scene.cycles.sampling_pattern = 'TABULATED_SOBOL'
scene.cycles.light_sampling_threshold = 0.0
scene.cycles.use_adaptive_sampling = False
scene.cycles.use_light_tree = False
scene.cycles.blur_glossy = 0.0
scene.cycles.volume_bounces = 1
scene.cycles.pixel_filter_type = 'GAUSSIAN'
scene.cycles.sample_clamp_indirect = 0.0
scene.view_settings.view_transform = 'Raw'
bpy.context.view_layer.update()
